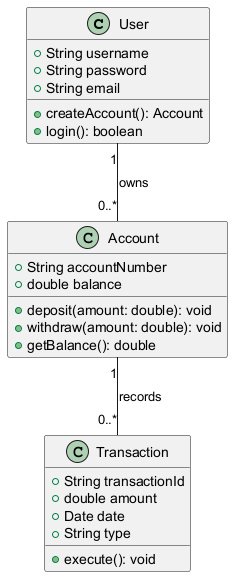

The diagram above was rendered by PlantUML. Its source (embedded in the PNG):
@startuml
class User {
    +String username
    +String password
    +String email
    +createAccount(): Account
    +login(): boolean
}

class Account {
    +String accountNumber
    +double balance
    +deposit(amount: double): void
    +withdraw(amount: double): void
    +getBalance(): double
}

class Transaction {
    +String transactionId
    +double amount
    +Date date
    +String type
    +execute(): void
}

User "1" -- "0..*" Account : owns
Account "1" -- "0..*" Transaction : records
@enduml